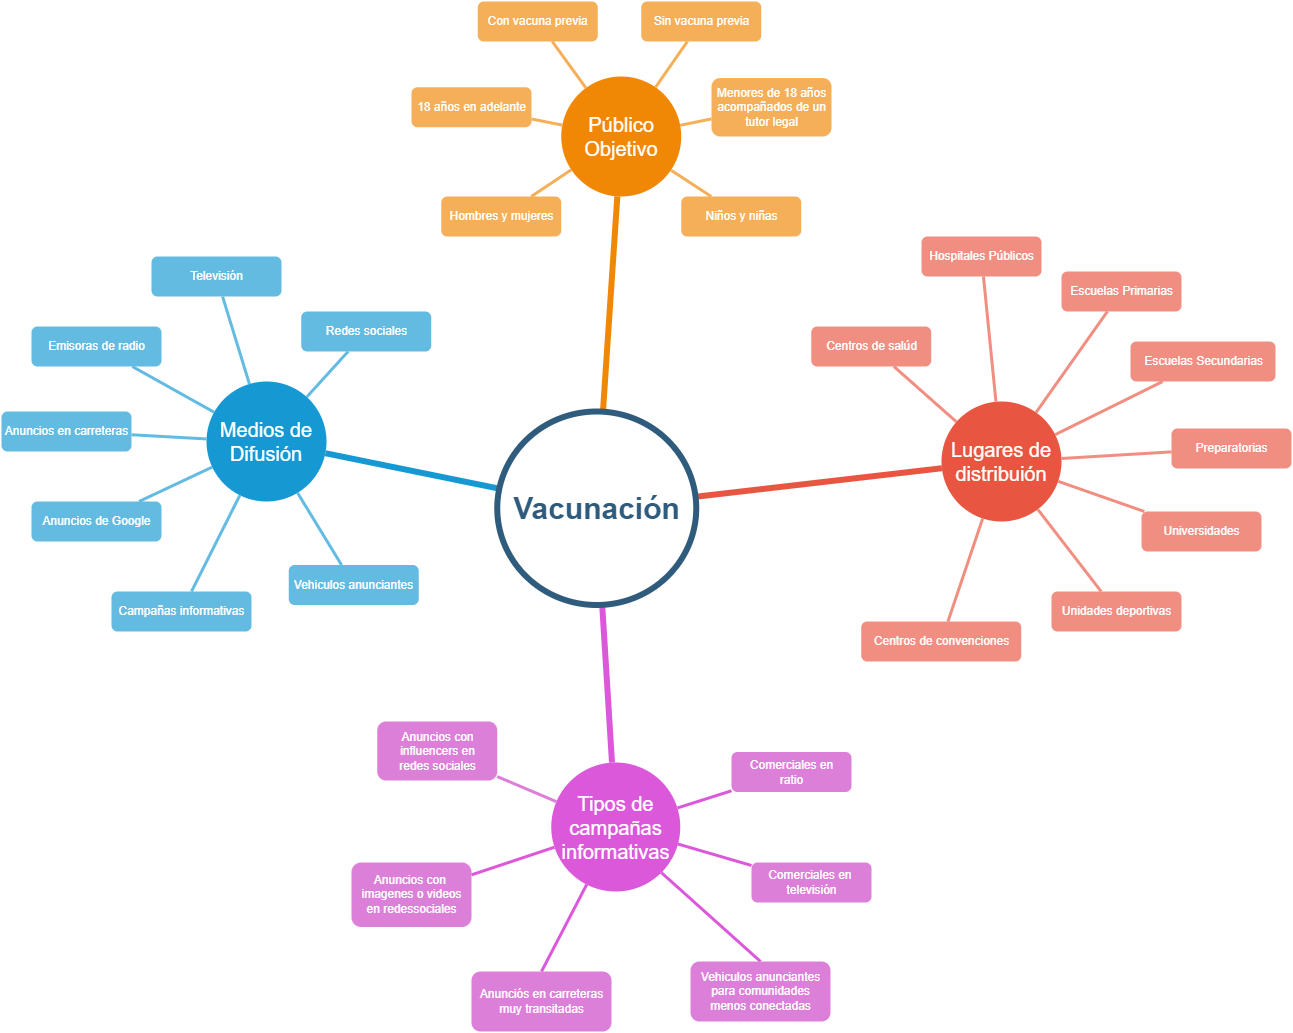

The diagram above was exported from draw.io. Its source (the exported page's mxGraphModel, read from the mxfile embedded in the PNG):
<mxGraphModel dx="2031" dy="1257" grid="1" gridSize="10" guides="1" tooltips="1" connect="1" arrows="1" fold="1" page="1" pageScale="1" pageWidth="1169" pageHeight="827" background="none" math="0" shadow="0">
  <root>
    <mxCell id="0" />
    <mxCell id="1" parent="0" />
    <mxCell id="1350" value="Medios de Difusión" style="ellipse;whiteSpace=wrap;html=1;shadow=0;fontFamily=Helvetica;fontSize=20;fontColor=#FFFFFF;align=center;strokeWidth=3;fillColor=#1699D3;strokeColor=none;" parent="1" vertex="1">
      <mxGeometry x="685" y="740" width="120" height="120" as="geometry" />
    </mxCell>
    <mxCell id="1351" value="Público&lt;br&gt;Objetivo" style="ellipse;whiteSpace=wrap;html=1;shadow=0;fontFamily=Helvetica;fontSize=20;fontColor=#FFFFFF;align=center;strokeWidth=3;fillColor=#F08705;strokeColor=none;gradientColor=none;" parent="1" vertex="1">
      <mxGeometry x="1039.75" y="435" width="120" height="120" as="geometry" />
    </mxCell>
    <mxCell id="1352" value="Lugares de distribuión" style="ellipse;whiteSpace=wrap;html=1;shadow=0;fontFamily=Helvetica;fontSize=20;fontColor=#FFFFFF;align=center;strokeWidth=3;fillColor=#E85642;strokeColor=none;" parent="1" vertex="1">
      <mxGeometry x="1420" y="760" width="120" height="120" as="geometry" />
    </mxCell>
    <mxCell id="1357" value="Hombres y mujeres" style="rounded=1;fillColor=#f5af58;strokeColor=none;strokeWidth=3;shadow=0;html=1;fontColor=#FFFFFF;" parent="1" vertex="1">
      <mxGeometry x="919.75" y="555" width="120" height="40" as="geometry" />
    </mxCell>
    <mxCell id="1358" value="Campañas informativas" style="rounded=1;fillColor=#64BBE2;strokeColor=none;strokeWidth=3;shadow=0;html=1;fontColor=#FFFFFF;" parent="1" vertex="1">
      <mxGeometry x="590" y="950" width="140" height="40" as="geometry" />
    </mxCell>
    <mxCell id="1359" style="endArrow=none;strokeWidth=6;strokeColor=#1699D3;html=1;" parent="1" source="1515" target="1350" edge="1">
      <mxGeometry relative="1" as="geometry" />
    </mxCell>
    <mxCell id="1360" style="endArrow=none;strokeWidth=6;strokeColor=#f08705;html=1;" parent="1" source="1515" target="1351" edge="1">
      <mxGeometry relative="1" as="geometry" />
    </mxCell>
    <mxCell id="1361" style="endArrow=none;strokeWidth=6;strokeColor=#E85642;html=1;" parent="1" source="1515" target="1352" edge="1">
      <mxGeometry relative="1" as="geometry" />
    </mxCell>
    <mxCell id="1363" style="endArrow=none;strokeWidth=6;strokeColor=#DB58DB;html=1;" parent="1" source="1515" target="1516" edge="1">
      <mxGeometry relative="1" as="geometry" />
    </mxCell>
    <mxCell id="1367" value="Vehiculos anunciantes" style="rounded=1;fillColor=#64BBE2;strokeColor=none;strokeWidth=3;shadow=0;html=1;fontColor=#FFFFFF;" parent="1" vertex="1">
      <mxGeometry x="767.25" y="923.5" width="130" height="40" as="geometry" />
    </mxCell>
    <mxCell id="1368" value="Anuncios de Google" style="rounded=1;fillColor=#64BBE2;strokeColor=none;strokeWidth=3;shadow=0;html=1;fontColor=#FFFFFF;" parent="1" vertex="1">
      <mxGeometry x="510" y="860" width="130" height="40" as="geometry" />
    </mxCell>
    <mxCell id="1369" value="Anuncios en carreteras" style="rounded=1;fillColor=#64BBE2;strokeColor=none;strokeWidth=3;shadow=0;html=1;fontColor=#FFFFFF;" parent="1" vertex="1">
      <mxGeometry x="480" y="770" width="130" height="40" as="geometry" />
    </mxCell>
    <mxCell id="1370" value="Emisoras de radio" style="rounded=1;fillColor=#64BBE2;strokeColor=none;strokeWidth=3;shadow=0;html=1;fontColor=#FFFFFF;" parent="1" vertex="1">
      <mxGeometry x="510" y="685" width="130" height="40" as="geometry" />
    </mxCell>
    <mxCell id="1371" value="Televisión" style="rounded=1;fillColor=#64BBE2;strokeColor=none;strokeWidth=3;shadow=0;html=1;fontColor=#FFFFFF;" parent="1" vertex="1">
      <mxGeometry x="630" y="615" width="130" height="40" as="geometry" />
    </mxCell>
    <mxCell id="1372" value="Redes sociales" style="rounded=1;fillColor=#64BBE2;strokeColor=none;strokeWidth=3;shadow=0;html=1;fontColor=#FFFFFF;" parent="1" vertex="1">
      <mxGeometry x="779.75" y="670" width="130" height="40" as="geometry" />
    </mxCell>
    <mxCell id="1378" value="" style="edgeStyle=none;endArrow=none;strokeWidth=3;strokeColor=#64BBE2;html=1;" parent="1" source="1350" target="1367" edge="1">
      <mxGeometry x="-60" y="525" width="100" height="100" as="geometry">
        <mxPoint x="-60" y="625" as="sourcePoint" />
        <mxPoint x="40" y="525" as="targetPoint" />
      </mxGeometry>
    </mxCell>
    <mxCell id="1379" value="" style="edgeStyle=none;endArrow=none;strokeWidth=3;strokeColor=#64BBE2;html=1;" parent="1" source="1350" target="1358" edge="1">
      <mxGeometry x="-60" y="525" width="100" height="100" as="geometry">
        <mxPoint x="-60" y="625" as="sourcePoint" />
        <mxPoint x="40" y="525" as="targetPoint" />
      </mxGeometry>
    </mxCell>
    <mxCell id="1380" value="" style="edgeStyle=none;endArrow=none;strokeWidth=3;strokeColor=#64BBE2;html=1;" parent="1" source="1350" target="1368" edge="1">
      <mxGeometry x="-60" y="525" width="100" height="100" as="geometry">
        <mxPoint x="-60" y="625" as="sourcePoint" />
        <mxPoint x="40" y="525" as="targetPoint" />
      </mxGeometry>
    </mxCell>
    <mxCell id="1381" value="" style="edgeStyle=none;endArrow=none;strokeWidth=3;strokeColor=#64BBE2;html=1;" parent="1" source="1350" target="1369" edge="1">
      <mxGeometry x="-60" y="525" width="100" height="100" as="geometry">
        <mxPoint x="-60" y="625" as="sourcePoint" />
        <mxPoint x="40" y="525" as="targetPoint" />
      </mxGeometry>
    </mxCell>
    <mxCell id="1382" value="" style="edgeStyle=none;endArrow=none;strokeWidth=3;strokeColor=#64BBE2;html=1;" parent="1" source="1350" target="1370" edge="1">
      <mxGeometry x="-60" y="525" width="100" height="100" as="geometry">
        <mxPoint x="-60" y="625" as="sourcePoint" />
        <mxPoint x="40" y="525" as="targetPoint" />
      </mxGeometry>
    </mxCell>
    <mxCell id="1383" value="" style="edgeStyle=none;endArrow=none;strokeWidth=3;strokeColor=#64BBE2;html=1;" parent="1" source="1350" target="1371" edge="1">
      <mxGeometry x="-60" y="525" width="100" height="100" as="geometry">
        <mxPoint x="-60" y="625" as="sourcePoint" />
        <mxPoint x="40" y="525" as="targetPoint" />
      </mxGeometry>
    </mxCell>
    <mxCell id="1384" value="" style="edgeStyle=none;endArrow=none;strokeWidth=3;strokeColor=#64BBE2;html=1;" parent="1" source="1350" target="1372" edge="1">
      <mxGeometry x="-60" y="525" width="100" height="100" as="geometry">
        <mxPoint x="-60" y="625" as="sourcePoint" />
        <mxPoint x="40" y="525" as="targetPoint" />
      </mxGeometry>
    </mxCell>
    <mxCell id="1388" value="18 años en adelante" style="rounded=1;fillColor=#f5af58;strokeColor=none;strokeWidth=3;shadow=0;html=1;fontColor=#FFFFFF;" parent="1" vertex="1">
      <mxGeometry x="890" y="445.75" width="120" height="40" as="geometry" />
    </mxCell>
    <mxCell id="1389" value="Con vacuna previa" style="rounded=1;fillColor=#f5af58;strokeColor=none;strokeWidth=3;shadow=0;html=1;fontColor=#FFFFFF;" parent="1" vertex="1">
      <mxGeometry x="956.25" y="360" width="120" height="40" as="geometry" />
    </mxCell>
    <mxCell id="1390" value="Sin vacuna previa" style="rounded=1;fillColor=#f5af58;strokeColor=none;strokeWidth=3;shadow=0;html=1;fontColor=#FFFFFF;" parent="1" vertex="1">
      <mxGeometry x="1119.75" y="360" width="120" height="40" as="geometry" />
    </mxCell>
    <mxCell id="1397" value="Menores de 18 años&lt;br&gt;acompañados de un&lt;br&gt;tutor legal" style="rounded=1;fillColor=#f5af58;strokeColor=none;strokeWidth=3;shadow=0;html=1;fontColor=#FFFFFF;" parent="1" vertex="1">
      <mxGeometry x="1190" y="436.5" width="120" height="58.5" as="geometry" />
    </mxCell>
    <mxCell id="1398" value="Niños y niñas" style="rounded=1;fillColor=#f5af58;strokeColor=none;strokeWidth=3;shadow=0;html=1;fontColor=#FFFFFF;" parent="1" vertex="1">
      <mxGeometry x="1159.75" y="555" width="120" height="40" as="geometry" />
    </mxCell>
    <mxCell id="1399" value="" style="edgeStyle=none;endArrow=none;strokeWidth=3;strokeColor=#F5AF58;html=1;" parent="1" source="1351" target="1357" edge="1">
      <mxGeometry x="-60.25" y="215" width="100" height="100" as="geometry">
        <mxPoint x="-60.25" y="315" as="sourcePoint" />
        <mxPoint x="39.75" y="215" as="targetPoint" />
      </mxGeometry>
    </mxCell>
    <mxCell id="1400" value="" style="edgeStyle=none;endArrow=none;strokeWidth=3;strokeColor=#F5AF58;html=1;" parent="1" source="1351" target="1388" edge="1">
      <mxGeometry x="-60.25" y="215" width="100" height="100" as="geometry">
        <mxPoint x="-60.25" y="315" as="sourcePoint" />
        <mxPoint x="39.75" y="215" as="targetPoint" />
      </mxGeometry>
    </mxCell>
    <mxCell id="1401" value="" style="edgeStyle=none;endArrow=none;strokeWidth=3;strokeColor=#F5AF58;html=1;" parent="1" source="1351" target="1389" edge="1">
      <mxGeometry x="-60.25" y="215" width="100" height="100" as="geometry">
        <mxPoint x="-60.25" y="315" as="sourcePoint" />
        <mxPoint x="39.75" y="215" as="targetPoint" />
      </mxGeometry>
    </mxCell>
    <mxCell id="1402" value="" style="edgeStyle=none;endArrow=none;strokeWidth=3;strokeColor=#F5AF58;html=1;" parent="1" source="1351" target="1390" edge="1">
      <mxGeometry x="-60.25" y="215" width="100" height="100" as="geometry">
        <mxPoint x="-60.25" y="315" as="sourcePoint" />
        <mxPoint x="39.75" y="215" as="targetPoint" />
      </mxGeometry>
    </mxCell>
    <mxCell id="1409" value="" style="edgeStyle=none;endArrow=none;strokeWidth=3;strokeColor=#F5AF58;html=1;" parent="1" source="1351" target="1397" edge="1">
      <mxGeometry x="-60.25" y="215" width="100" height="100" as="geometry">
        <mxPoint x="-60.25" y="315" as="sourcePoint" />
        <mxPoint x="39.75" y="215" as="targetPoint" />
      </mxGeometry>
    </mxCell>
    <mxCell id="1410" value="" style="edgeStyle=none;endArrow=none;strokeWidth=3;strokeColor=#F5AF58;html=1;" parent="1" source="1351" target="1398" edge="1">
      <mxGeometry x="-60.25" y="215" width="100" height="100" as="geometry">
        <mxPoint x="-60.25" y="315" as="sourcePoint" />
        <mxPoint x="39.75" y="215" as="targetPoint" />
      </mxGeometry>
    </mxCell>
    <mxCell id="1412" value="Preparatorias" style="rounded=1;fillColor=#f08e81;strokeColor=none;strokeWidth=3;shadow=0;html=1;fontColor=#FFFFFF;" parent="1" vertex="1">
      <mxGeometry x="1650" y="787" width="120" height="40" as="geometry" />
    </mxCell>
    <mxCell id="1416" value="Centros de salúd" style="rounded=1;fillColor=#f08e81;strokeColor=none;strokeWidth=3;shadow=0;html=1;fontColor=#FFFFFF;" parent="1" vertex="1">
      <mxGeometry x="1289.75" y="685" width="120" height="40" as="geometry" />
    </mxCell>
    <mxCell id="1417" value="Hospitales Públicos" style="rounded=1;fillColor=#f08e81;strokeColor=none;strokeWidth=3;shadow=0;html=1;fontColor=#FFFFFF;" parent="1" vertex="1">
      <mxGeometry x="1400" y="595" width="120" height="40" as="geometry" />
    </mxCell>
    <mxCell id="1418" value="Escuelas Primarias" style="rounded=1;fillColor=#f08e81;strokeColor=none;strokeWidth=3;shadow=0;html=1;fontColor=#FFFFFF;" parent="1" vertex="1">
      <mxGeometry x="1540" y="630" width="120" height="40" as="geometry" />
    </mxCell>
    <mxCell id="1419" value="Escuelas Secundarias" style="rounded=1;fillColor=#f08e81;strokeColor=none;strokeWidth=3;shadow=0;html=1;fontColor=#FFFFFF;" parent="1" vertex="1">
      <mxGeometry x="1609" y="700" width="145" height="40" as="geometry" />
    </mxCell>
    <mxCell id="1420" value="Centros de convenciones" style="rounded=1;fillColor=#f08e81;strokeColor=none;strokeWidth=3;shadow=0;html=1;fontColor=#FFFFFF;" parent="1" vertex="1">
      <mxGeometry x="1339.75" y="980" width="160" height="40" as="geometry" />
    </mxCell>
    <mxCell id="1421" value="Unidades deportivas" style="rounded=1;fillColor=#f08e81;strokeColor=none;strokeWidth=3;shadow=0;html=1;fontColor=#FFFFFF;" parent="1" vertex="1">
      <mxGeometry x="1530" y="950" width="130" height="40" as="geometry" />
    </mxCell>
    <mxCell id="1422" value="Universidades" style="rounded=1;fillColor=#f08e81;strokeColor=none;strokeWidth=3;shadow=0;html=1;fontColor=#FFFFFF;" parent="1" vertex="1">
      <mxGeometry x="1620" y="870" width="120" height="40" as="geometry" />
    </mxCell>
    <mxCell id="1427" value="" style="edgeStyle=none;endArrow=none;strokeWidth=3;strokeColor=#F08E81;html=1;" parent="1" source="1352" target="1416" edge="1">
      <mxGeometry x="-250" y="510" width="100" height="100" as="geometry">
        <mxPoint x="-250" y="610" as="sourcePoint" />
        <mxPoint x="-150" y="510" as="targetPoint" />
      </mxGeometry>
    </mxCell>
    <mxCell id="1428" value="" style="edgeStyle=none;endArrow=none;strokeWidth=3;strokeColor=#F08E81;html=1;" parent="1" source="1352" target="1417" edge="1">
      <mxGeometry x="-250" y="510" width="100" height="100" as="geometry">
        <mxPoint x="-250" y="610" as="sourcePoint" />
        <mxPoint x="-150" y="510" as="targetPoint" />
      </mxGeometry>
    </mxCell>
    <mxCell id="1429" value="" style="edgeStyle=none;endArrow=none;strokeWidth=3;strokeColor=#F08E81;html=1;" parent="1" source="1352" target="1418" edge="1">
      <mxGeometry x="-250" y="510" width="100" height="100" as="geometry">
        <mxPoint x="-250" y="610" as="sourcePoint" />
        <mxPoint x="-150" y="510" as="targetPoint" />
      </mxGeometry>
    </mxCell>
    <mxCell id="1430" value="" style="edgeStyle=none;endArrow=none;strokeWidth=3;strokeColor=#F08E81;html=1;" parent="1" source="1352" target="1419" edge="1">
      <mxGeometry x="-250" y="510" width="100" height="100" as="geometry">
        <mxPoint x="-250" y="610" as="sourcePoint" />
        <mxPoint x="-150" y="510" as="targetPoint" />
      </mxGeometry>
    </mxCell>
    <mxCell id="1431" value="" style="edgeStyle=none;endArrow=none;strokeWidth=3;strokeColor=#F08E81;html=1;" parent="1" source="1352" target="1412" edge="1">
      <mxGeometry x="-250" y="510" width="100" height="100" as="geometry">
        <mxPoint x="-250" y="610" as="sourcePoint" />
        <mxPoint x="-150" y="510" as="targetPoint" />
      </mxGeometry>
    </mxCell>
    <mxCell id="1432" value="" style="edgeStyle=none;endArrow=none;strokeWidth=3;strokeColor=#F08E81;html=1;" parent="1" source="1352" target="1422" edge="1">
      <mxGeometry x="-250" y="510" width="100" height="100" as="geometry">
        <mxPoint x="-250" y="610" as="sourcePoint" />
        <mxPoint x="-150" y="510" as="targetPoint" />
      </mxGeometry>
    </mxCell>
    <mxCell id="1433" value="" style="edgeStyle=none;endArrow=none;strokeWidth=3;strokeColor=#F08E81;html=1;" parent="1" source="1352" target="1421" edge="1">
      <mxGeometry x="-250" y="510" width="100" height="100" as="geometry">
        <mxPoint x="-250" y="610" as="sourcePoint" />
        <mxPoint x="-150" y="510" as="targetPoint" />
      </mxGeometry>
    </mxCell>
    <mxCell id="1434" value="" style="edgeStyle=none;endArrow=none;strokeWidth=3;strokeColor=#F08E81;html=1;" parent="1" source="1352" target="1420" edge="1">
      <mxGeometry x="-250" y="510" width="100" height="100" as="geometry">
        <mxPoint x="-250" y="610" as="sourcePoint" />
        <mxPoint x="-150" y="510" as="targetPoint" />
      </mxGeometry>
    </mxCell>
    <mxCell id="1514" style="edgeStyle=orthogonalEdgeStyle;rounded=0;html=1;exitX=0.75;exitY=0;entryX=0.75;entryY=0;startArrow=none;startFill=0;endArrow=block;endFill=1;jettySize=auto;orthogonalLoop=1;strokeColor=#12aab5;strokeWidth=6;fontSize=20;fontColor=#2F5B7C;" parent="1" edge="1">
      <mxGeometry relative="1" as="geometry">
        <mxPoint x="1330" y="775" as="sourcePoint" />
        <mxPoint x="1330" y="775" as="targetPoint" />
      </mxGeometry>
    </mxCell>
    <mxCell id="1515" value="Vacunación" style="ellipse;whiteSpace=wrap;html=1;shadow=0;fontFamily=Helvetica;fontSize=30;fontColor=#2F5B7C;align=center;strokeColor=#2F5B7C;strokeWidth=6;fillColor=#FFFFFF;fontStyle=1;gradientColor=none;" parent="1" vertex="1">
      <mxGeometry x="975.75" y="770" width="199" height="193.5" as="geometry" />
    </mxCell>
    <mxCell id="T6DhO7jmEf2Vqa-8L3pk-1553" style="edgeStyle=none;rounded=1;orthogonalLoop=1;jettySize=auto;html=1;exitX=1;exitY=1;exitDx=0;exitDy=0;entryX=0.5;entryY=0;entryDx=0;entryDy=0;endArrow=none;endFill=0;strokeColor=#DB58DB;strokeWidth=3;" edge="1" parent="1" source="1516" target="T6DhO7jmEf2Vqa-8L3pk-1550">
      <mxGeometry relative="1" as="geometry" />
    </mxCell>
    <mxCell id="1516" value="Tipos de campañas&lt;br&gt;informativas" style="ellipse;whiteSpace=wrap;html=1;shadow=0;fontFamily=Helvetica;fontSize=20;fontColor=#FFFFFF;align=center;strokeWidth=3;fillColor=#DB58DB;strokeColor=none;" parent="1" vertex="1">
      <mxGeometry x="1029.75" y="1121" width="129" height="129" as="geometry" />
    </mxCell>
    <mxCell id="1522" value="Anuncios con&lt;br&gt;&amp;nbsp;influencers en &lt;br&gt;redes sociales" style="rounded=1;fillColor=#DB7FD8;strokeColor=none;strokeWidth=3;shadow=0;html=1;fontColor=#FFFFFF;" parent="1" vertex="1">
      <mxGeometry x="855.75" y="1080" width="120" height="59" as="geometry" />
    </mxCell>
    <mxCell id="1526" value="Comerciales en&lt;br&gt;ratio" style="rounded=1;fillColor=#DB7FD8;strokeColor=none;strokeWidth=3;shadow=0;html=1;fontColor=#FFFFFF;" parent="1" vertex="1">
      <mxGeometry x="1210" y="1110.5" width="120" height="40" as="geometry" />
    </mxCell>
    <mxCell id="1527" value="Comerciales en &lt;br&gt;televisión" style="rounded=1;fillColor=#DB7FD8;strokeColor=none;strokeWidth=3;shadow=0;html=1;fontColor=#FFFFFF;" parent="1" vertex="1">
      <mxGeometry x="1230" y="1221" width="120" height="40" as="geometry" />
    </mxCell>
    <mxCell id="1529" value="Anuncios con&amp;nbsp;&lt;br&gt;imagenes o videos&lt;br&gt;en redessociales" style="rounded=1;fillColor=#DB7FD8;strokeColor=none;strokeWidth=3;shadow=0;html=1;fontColor=#FFFFFF;" parent="1" vertex="1">
      <mxGeometry x="830" y="1221" width="120" height="64.5" as="geometry" />
    </mxCell>
    <mxCell id="1534" value="" style="edgeStyle=none;endArrow=none;strokeWidth=3;strokeColor=#DB7FD8;html=1;" parent="1" source="1516" target="1522" edge="1">
      <mxGeometry x="-750.25" y="155" width="100" height="100" as="geometry">
        <mxPoint x="-750.25" y="255" as="sourcePoint" />
        <mxPoint x="-650.25" y="155" as="targetPoint" />
      </mxGeometry>
    </mxCell>
    <mxCell id="1538" value="" style="edgeStyle=none;endArrow=none;strokeWidth=3;strokeColor=#DB58DB;html=1;" parent="1" source="1516" target="1526" edge="1">
      <mxGeometry x="-750.25" y="155" width="100" height="100" as="geometry">
        <mxPoint x="-750.25" y="255" as="sourcePoint" />
        <mxPoint x="-650.25" y="155" as="targetPoint" />
      </mxGeometry>
    </mxCell>
    <mxCell id="1539" value="" style="edgeStyle=none;endArrow=none;strokeWidth=3;strokeColor=#DB58DB;html=1;" parent="1" source="1516" target="1527" edge="1">
      <mxGeometry x="-750.25" y="155" width="100" height="100" as="geometry">
        <mxPoint x="-750.25" y="255" as="sourcePoint" />
        <mxPoint x="-650.25" y="155" as="targetPoint" />
      </mxGeometry>
    </mxCell>
    <mxCell id="1540" value="" style="edgeStyle=none;endArrow=none;strokeWidth=3;strokeColor=#DB58DB;html=1;" parent="1" source="1516" target="1529" edge="1">
      <mxGeometry x="-750.25" y="155" width="100" height="100" as="geometry">
        <mxPoint x="-750.25" y="255" as="sourcePoint" />
        <mxPoint x="-650.25" y="155" as="targetPoint" />
      </mxGeometry>
    </mxCell>
    <mxCell id="1542" style="edgeStyle=none;rounded=0;html=1;exitX=0.5;exitY=1;endArrow=none;endFill=0;jettySize=auto;orthogonalLoop=1;strokeColor=#736CA8;strokeWidth=2;fillColor=#64bbe2;fontSize=20;fontColor=#23445D;" parent="1" source="1529" target="1529" edge="1">
      <mxGeometry relative="1" as="geometry" />
    </mxCell>
    <mxCell id="T6DhO7jmEf2Vqa-8L3pk-1550" value="Vehiculos anunciantes&lt;br&gt;para comunidades&lt;br&gt;menos conectadas" style="rounded=1;fillColor=#DB7FD8;strokeColor=none;strokeWidth=3;shadow=0;html=1;fontColor=#FFFFFF;" vertex="1" parent="1">
      <mxGeometry x="1169" y="1320" width="140" height="60" as="geometry" />
    </mxCell>
    <mxCell id="T6DhO7jmEf2Vqa-8L3pk-1552" style="rounded=1;orthogonalLoop=1;jettySize=auto;html=1;exitX=0.5;exitY=0;exitDx=0;exitDy=0;strokeColor=#DB58DB;endArrow=none;endFill=0;strokeWidth=3;" edge="1" parent="1" source="T6DhO7jmEf2Vqa-8L3pk-1551" target="1516">
      <mxGeometry relative="1" as="geometry" />
    </mxCell>
    <mxCell id="T6DhO7jmEf2Vqa-8L3pk-1551" value="Anunciós en carreteras&lt;br&gt;muy transitadas" style="rounded=1;fillColor=#DB7FD8;strokeColor=none;strokeWidth=3;shadow=0;html=1;fontColor=#FFFFFF;" vertex="1" parent="1">
      <mxGeometry x="950" y="1330" width="140" height="60" as="geometry" />
    </mxCell>
  </root>
</mxGraphModel>